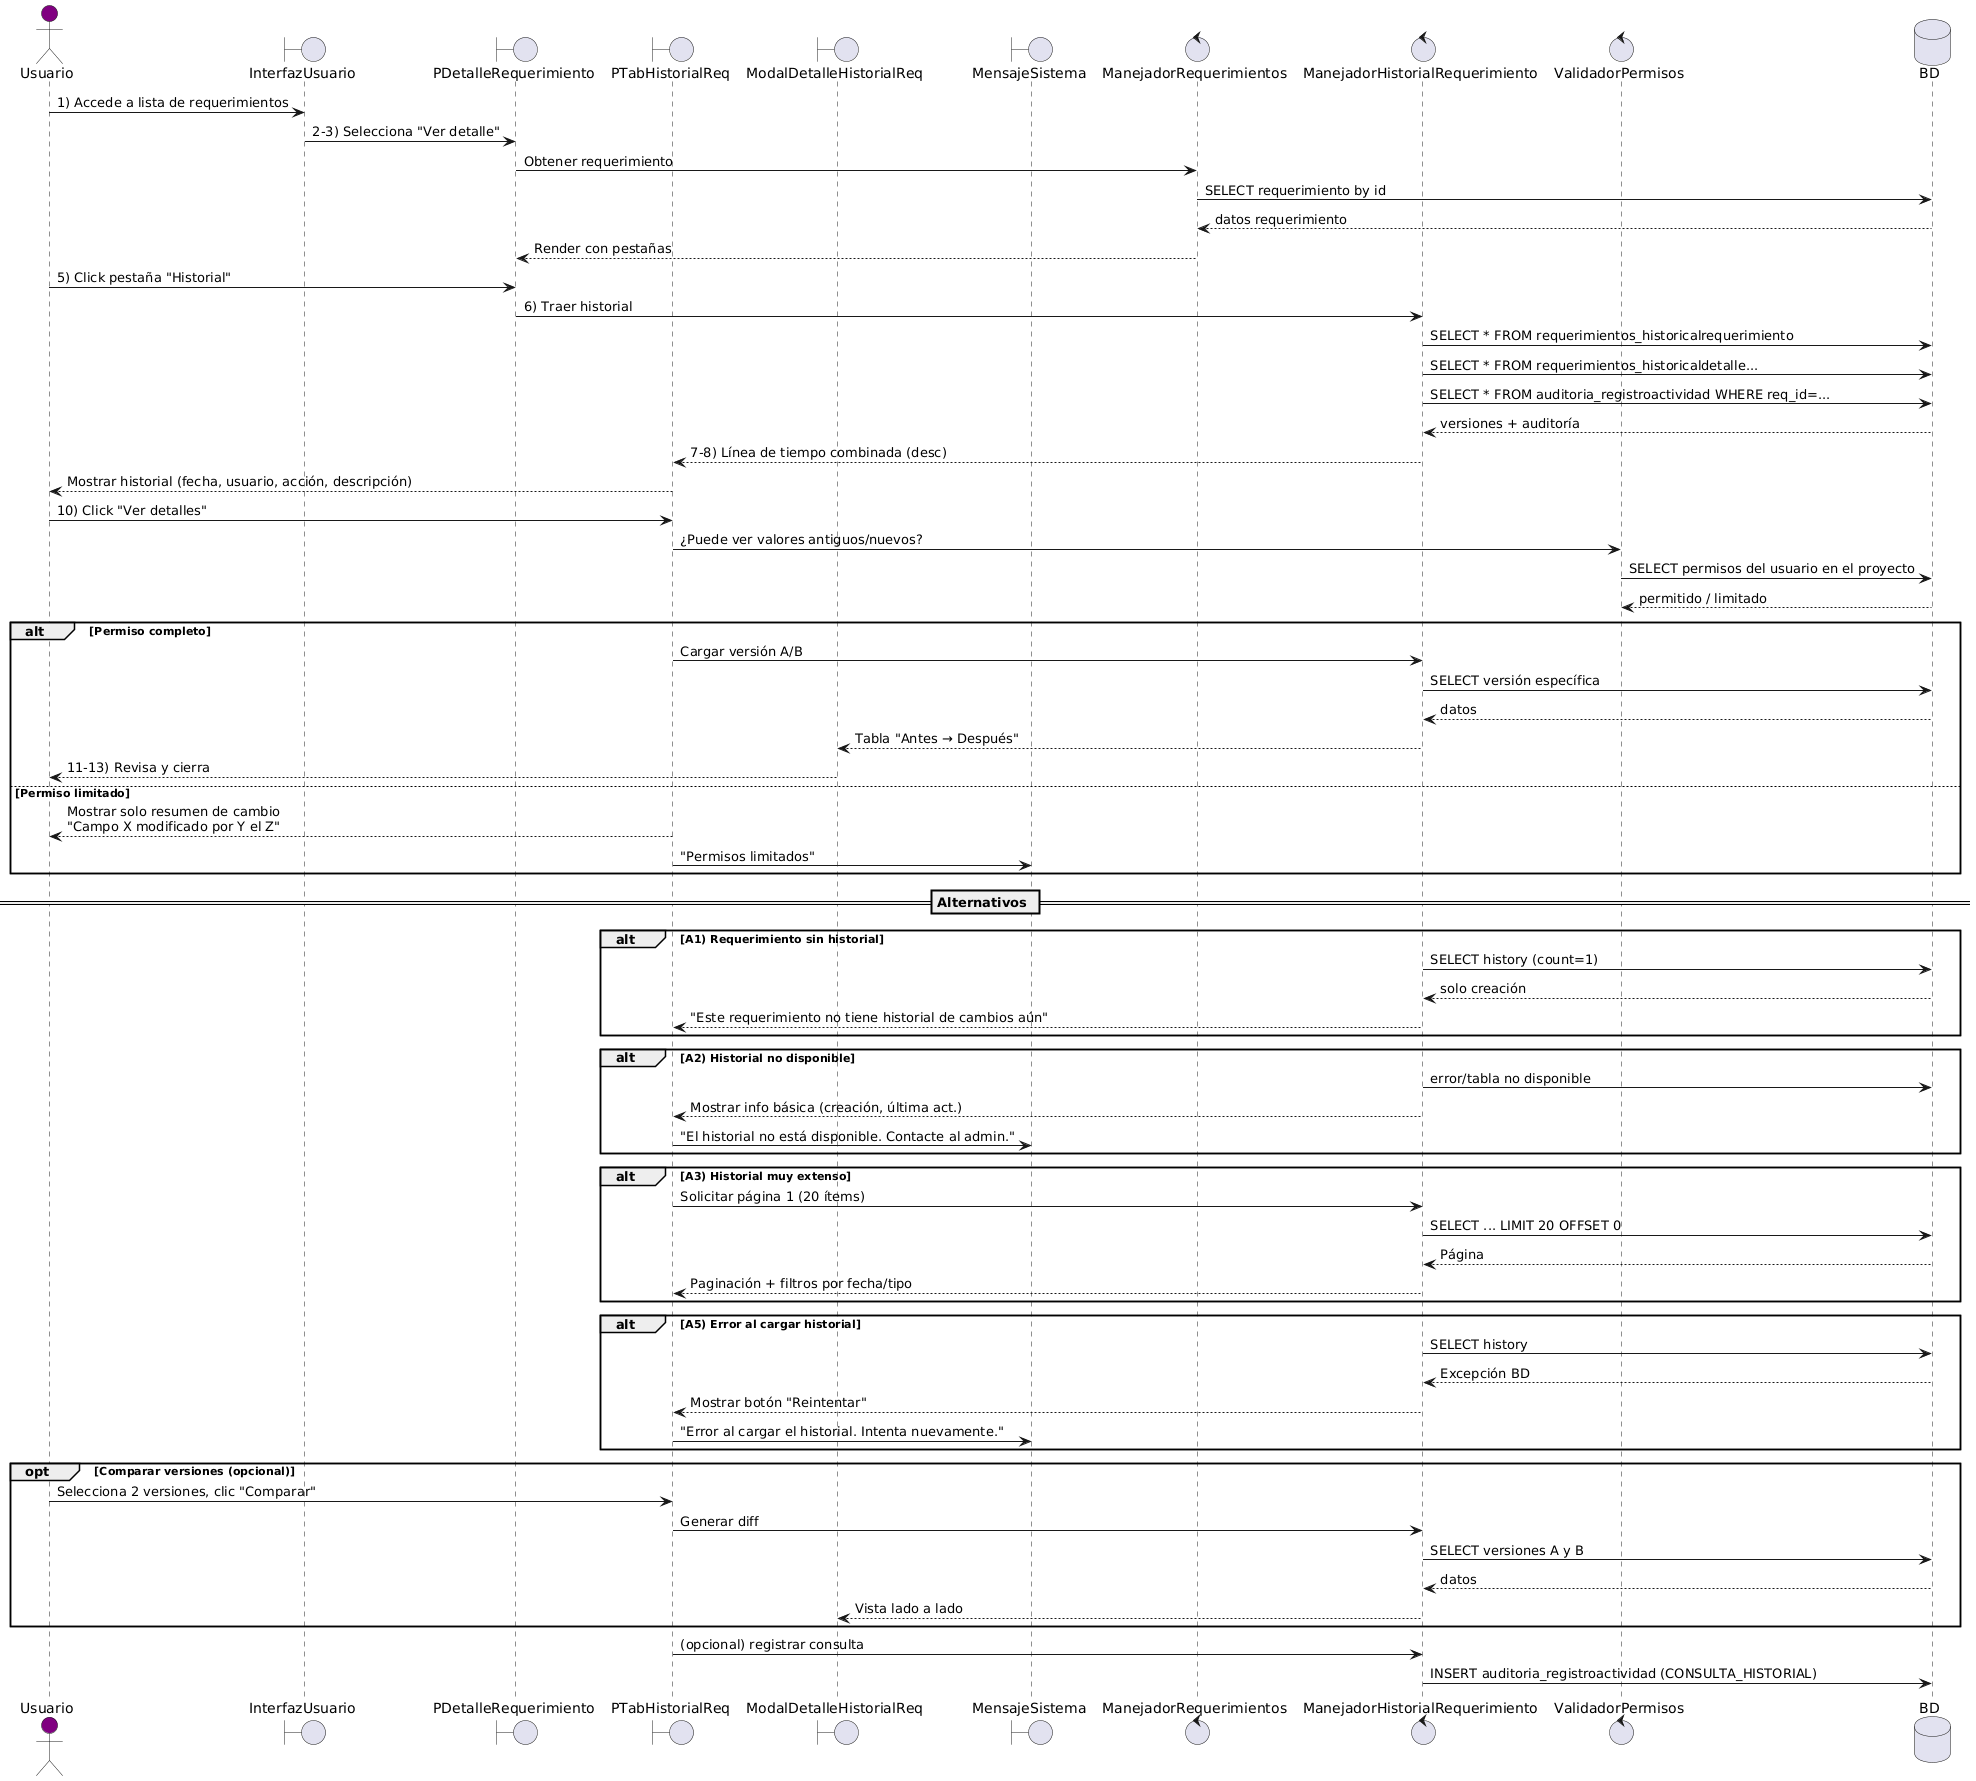

The diagram above was rendered by PlantUML. Its source (embedded in the PNG):
@startuml
actor "Usuario" as Usuario #purple
boundary InterfazUsuario
boundary PDetalleRequerimiento
boundary PTabHistorialReq
boundary ModalDetalleHistorialReq
boundary MensajeSistema
control ManejadorRequerimientos
control ManejadorHistorialRequerimiento
control ValidadorPermisos
database BD


Usuario -> InterfazUsuario: 1) Accede a lista de requerimientos
InterfazUsuario -> PDetalleRequerimiento: 2-3) Selecciona "Ver detalle"
PDetalleRequerimiento -> ManejadorRequerimientos: Obtener requerimiento
ManejadorRequerimientos -> BD: SELECT requerimiento by id
BD --> ManejadorRequerimientos: datos requerimiento
ManejadorRequerimientos --> PDetalleRequerimiento: Render con pestañas

Usuario -> PDetalleRequerimiento: 5) Click pestaña "Historial"
PDetalleRequerimiento -> ManejadorHistorialRequerimiento: 6) Traer historial
ManejadorHistorialRequerimiento -> BD: SELECT * FROM requerimientos_historicalrequerimiento
ManejadorHistorialRequerimiento -> BD: SELECT * FROM requerimientos_historicaldetalle...
ManejadorHistorialRequerimiento -> BD: SELECT * FROM auditoria_registroactividad WHERE req_id=...
BD --> ManejadorHistorialRequerimiento: versiones + auditoría
ManejadorHistorialRequerimiento --> PTabHistorialReq: 7-8) Línea de tiempo combinada (desc)
PTabHistorialReq --> Usuario: Mostrar historial (fecha, usuario, acción, descripción)


Usuario -> PTabHistorialReq: 10) Click "Ver detalles"
PTabHistorialReq -> ValidadorPermisos: ¿Puede ver valores antiguos/nuevos?
ValidadorPermisos -> BD: SELECT permisos del usuario en el proyecto
BD --> ValidadorPermisos: permitido / limitado

alt Permiso completo
  PTabHistorialReq -> ManejadorHistorialRequerimiento: Cargar versión A/B
  ManejadorHistorialRequerimiento -> BD: SELECT versión específica
  BD --> ManejadorHistorialRequerimiento: datos
  ManejadorHistorialRequerimiento --> ModalDetalleHistorialReq: Tabla "Antes → Después"
  ModalDetalleHistorialReq --> Usuario: 11-13) Revisa y cierra
else Permiso limitado
  PTabHistorialReq --> Usuario: Mostrar solo resumen de cambio\n"Campo X modificado por Y el Z"
  MensajeSistema <- PTabHistorialReq: "Permisos limitados"
end

== Alternativos ==
alt A1) Requerimiento sin historial
  ManejadorHistorialRequerimiento -> BD: SELECT history (count=1)
  BD --> ManejadorHistorialRequerimiento: solo creación
  ManejadorHistorialRequerimiento --> PTabHistorialReq: "Este requerimiento no tiene historial de cambios aún"
end

alt A2) Historial no disponible
  ManejadorHistorialRequerimiento -> BD: error/tabla no disponible
  ManejadorHistorialRequerimiento --> PTabHistorialReq: Mostrar info básica (creación, última act.)
  PTabHistorialReq -> MensajeSistema: "El historial no está disponible. Contacte al admin."
end

alt A3) Historial muy extenso
  PTabHistorialReq -> ManejadorHistorialRequerimiento: Solicitar página 1 (20 ítems)
  ManejadorHistorialRequerimiento -> BD: SELECT ... LIMIT 20 OFFSET 0
  BD --> ManejadorHistorialRequerimiento: Página
  ManejadorHistorialRequerimiento --> PTabHistorialReq: Paginación + filtros por fecha/tipo
end

alt A5) Error al cargar historial
  ManejadorHistorialRequerimiento -> BD: SELECT history
  BD --> ManejadorHistorialRequerimiento: Excepción BD
  ManejadorHistorialRequerimiento --> PTabHistorialReq: Mostrar botón "Reintentar"
  PTabHistorialReq -> MensajeSistema: "Error al cargar el historial. Intenta nuevamente."
end

opt Comparar versiones (opcional)
  Usuario -> PTabHistorialReq: Selecciona 2 versiones, clic "Comparar"
  PTabHistorialReq -> ManejadorHistorialRequerimiento: Generar diff
  ManejadorHistorialRequerimiento -> BD: SELECT versiones A y B
  BD --> ManejadorHistorialRequerimiento: datos
  ManejadorHistorialRequerimiento --> ModalDetalleHistorialReq: Vista lado a lado
end

' Registro opcional de consulta
PTabHistorialReq -> ManejadorHistorialRequerimiento: (opcional) registrar consulta
ManejadorHistorialRequerimiento -> BD: INSERT auditoria_registroactividad (CONSULTA_HISTORIAL)
@enduml